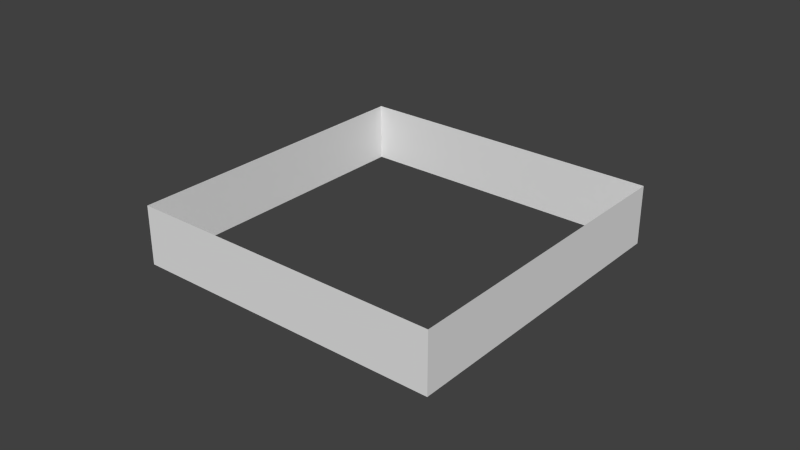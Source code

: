 # Source: Four_Sided_Cutout.blend  (saved by Blender 2.74.0; exported with 4.5.12 LTS)
import bpy
from mathutils import Matrix  # noqa: F401  (used for matrix-valued properties, if any)

bpy.ops.wm.read_factory_settings(use_empty=True)
scene = bpy.context.scene
scene.name = 'Scene'

# ---- collections
col_collection_1 = bpy.data.collections.new('Collection 1'); scene.collection.children.link(col_collection_1)

# ---- world
world_world = bpy.data.worlds.new('World'); scene.world = world_world
world_world.color = (0.05088, 0.05088, 0.05088)
world_world.use_sun_shadow = False
world_world.sun_shadow_jitter_overblur = 0.0
world_world.cycles.sampling_method = 'MANUAL'
world_world.cycles.sample_map_resolution = 256

# ---- meshes
me_base_point = bpy.data.meshes.new('Base Point')
me_base_point.from_pydata([(0.0, 0.0, 0.0)], [], [])
me_base_point.use_remesh_preserve_volume = False
me_base_point.use_remesh_preserve_attributes = False
me_base_point.use_mirror_vertex_groups = False
me_base_point.update()
me_4_sided_cutout = bpy.data.meshes.new('4 Sided Cutout')
me_4_sided_cutout.from_pydata([(0.0, 0.0, 0.0), (0.0, 0.1016, 0.0), (0.1016, 0.1016, 0.0), (0.1016, 0.0, 0.0), (0.0, 0.0, 0.01905), (0.0, 0.1016, 0.01905), (0.1016, 0.1016, 0.01905), (0.1016, 0.0, 0.01905)], [], [(0, 4, 5, 1), (1, 5, 6, 2), (2, 6, 7, 3), (4, 0, 3, 7)])
me_4_sided_cutout.use_remesh_preserve_volume = False
me_4_sided_cutout.use_remesh_preserve_attributes = False
me_4_sided_cutout.use_mirror_vertex_groups = False
me_4_sided_cutout.update()
me_cage = bpy.data.meshes.new('CAGE')
me_cage.from_pydata([(0.0, 0.0, 0.0), (0.0, 0.6096, 0.0), (0.6096, 0.6096, 0.0), (0.6096, 0.0, 0.0), (0.0, 0.0, 0.6096), (0.0, 0.6096, 0.6096), (0.6096, 0.6096, 0.6096), (0.6096, 0.0, 0.6096)], [], [(0, 1, 2, 3), (4, 7, 6, 5), (0, 4, 5, 1), (1, 5, 6, 2), (2, 6, 7, 3), (4, 0, 3, 7)])
me_cage.use_remesh_preserve_volume = False
me_cage.use_remesh_preserve_attributes = False
me_cage.use_mirror_vertex_groups = False
me_cage.update()

# ---- objects
ob_bpassembly_4_sided_cutout = bpy.data.objects.new('BPASSEMBLY.4 Sided Cutout', me_base_point)
ob_vpdimz_4_sided_cutout = bpy.data.objects.new('VPDIMZ.4 Sided Cutout', None)
ob_vpdimy_4_sided_cutout = bpy.data.objects.new('VPDIMY.4 Sided Cutout', None)
ob_vpdimx_4_sided_cutout = bpy.data.objects.new('VPDIMX.4 Sided Cutout', None)
ob_mesh_4_sided_cutout_4_sided_cutout = bpy.data.objects.new('MESH.4 Sided Cutout.4 Sided Cutout', me_4_sided_cutout)
ob_cage_4_sided_cutout_cage = bpy.data.objects.new('CAGE.4 Sided Cutout.CAGE', me_cage)

# ---- transforms, parenting, visibility, modifiers, constraints
ob_bpassembly_4_sided_cutout.location = (0.0, 0.0, 0.0)
ob_bpassembly_4_sided_cutout.lineart.crease_threshold = 0.0
ob_vpdimz_4_sided_cutout.parent = ob_bpassembly_4_sided_cutout
ob_vpdimz_4_sided_cutout.location = (0.0, 0.0, 0.01905)
ob_vpdimz_4_sided_cutout.lock_location = (True, True, False)
ob_vpdimz_4_sided_cutout.empty_display_size = 0.0254
ob_vpdimz_4_sided_cutout.empty_image_offset = (0.0, 0.0)
ob_vpdimz_4_sided_cutout.lineart.crease_threshold = 0.0
ob_vpdimy_4_sided_cutout.parent = ob_bpassembly_4_sided_cutout
ob_vpdimy_4_sided_cutout.location = (0.0, 0.1016, 0.0)
ob_vpdimy_4_sided_cutout.lock_location = (True, False, True)
ob_vpdimy_4_sided_cutout.empty_display_size = 0.0254
ob_vpdimy_4_sided_cutout.empty_image_offset = (0.0, 0.0)
ob_vpdimy_4_sided_cutout.lineart.crease_threshold = 0.0
ob_vpdimx_4_sided_cutout.parent = ob_bpassembly_4_sided_cutout
ob_vpdimx_4_sided_cutout.location = (0.1016, 0.0, 0.0)
ob_vpdimx_4_sided_cutout.lock_location = (False, True, True)
ob_vpdimx_4_sided_cutout.empty_display_size = 0.0254
ob_vpdimx_4_sided_cutout.empty_image_offset = (0.0, 0.0)
ob_vpdimx_4_sided_cutout.lineart.crease_threshold = 0.0
ob_mesh_4_sided_cutout_4_sided_cutout.parent = ob_bpassembly_4_sided_cutout
ob_mesh_4_sided_cutout_4_sided_cutout.location = (0.0, 0.0, 0.0)
ob_mesh_4_sided_cutout_4_sided_cutout.display_type = 'WIRE'
ob_mesh_4_sided_cutout_4_sided_cutout.lineart.crease_threshold = 0.0
_vg = ob_mesh_4_sided_cutout_4_sided_cutout.vertex_groups.new(name='X Dimension')
_vg = ob_mesh_4_sided_cutout_4_sided_cutout.vertex_groups.new(name='Y Dimension')
_vg = ob_mesh_4_sided_cutout_4_sided_cutout.vertex_groups.new(name='Z Dimension')
_m = ob_mesh_4_sided_cutout_4_sided_cutout.modifiers.new('Hook-VPDIMX.4 Sided Cutout', 'HOOK')
_m.center = (0.1016, 0.0, 0.0)
_m.matrix_inverse = ((1.0, 0.0, 0.0, -0.1016), (0.0, 1.0, 0.0, 0.0), (0.0, 0.0, 1.0, 0.0), (0.0, 0.0, 0.0, 1.0))
_m.object = ob_vpdimx_4_sided_cutout
_m = ob_mesh_4_sided_cutout_4_sided_cutout.modifiers.new('Hook-VPDIMY.4 Sided Cutout', 'HOOK')
_m.center = (0.0, 0.1016, 0.0)
_m.matrix_inverse = ((1.0, 0.0, 0.0, 0.0), (0.0, 1.0, 0.0, -0.1016), (0.0, 0.0, 1.0, 0.0), (0.0, 0.0, 0.0, 1.0))
_m.object = ob_vpdimy_4_sided_cutout
_m = ob_mesh_4_sided_cutout_4_sided_cutout.modifiers.new('Hook-VPDIMZ.4 Sided Cutout', 'HOOK')
_m.center = (0.0, 0.0, 0.01905)
_m.matrix_inverse = ((1.0, 0.0, 0.0, 0.0), (0.0, 1.0, 0.0, 0.0), (0.0, 0.0, 1.0, -0.01905), (0.0, 0.0, 0.0, 1.0))
_m.object = ob_vpdimz_4_sided_cutout
ob_cage_4_sided_cutout_cage.parent = ob_bpassembly_4_sided_cutout
ob_cage_4_sided_cutout_cage.location = (0.0, 0.0, 0.0)
ob_cage_4_sided_cutout_cage.lock_location = (True, True, True)
ob_cage_4_sided_cutout_cage.lock_rotation = (True, True, True)
ob_cage_4_sided_cutout_cage.visible_camera = False
ob_cage_4_sided_cutout_cage.visible_diffuse = False
ob_cage_4_sided_cutout_cage.visible_glossy = False
ob_cage_4_sided_cutout_cage.visible_transmission = False
ob_cage_4_sided_cutout_cage.visible_shadow = False
ob_cage_4_sided_cutout_cage.display_type = 'WIRE'
ob_cage_4_sided_cutout_cage.lineart.crease_threshold = 0.0
_vg = ob_cage_4_sided_cutout_cage.vertex_groups.new(name='X Dimension')
_vg = ob_cage_4_sided_cutout_cage.vertex_groups.new(name='Y Dimension')
_vg = ob_cage_4_sided_cutout_cage.vertex_groups.new(name='Z Dimension')
_m = ob_cage_4_sided_cutout_cage.modifiers.new('Hook-VPDIMX.New Assembly', 'HOOK')
_m.center = (0.6096, 0.0, 0.0)
_m.matrix_inverse = ((1.0, 0.0, 0.0, -0.6096), (0.0, 1.0, 0.0, 0.0), (0.0, 0.0, 1.0, 0.0), (0.0, 0.0, 0.0, 1.0))
_m.object = ob_vpdimx_4_sided_cutout
_m = ob_cage_4_sided_cutout_cage.modifiers.new('Hook-VPDIMY.New Assembly', 'HOOK')
_m.center = (0.0, 0.6096, 0.0)
_m.matrix_inverse = ((1.0, 0.0, 0.0, 0.0), (0.0, 1.0, 0.0, -0.6096), (0.0, 0.0, 1.0, 0.0), (0.0, 0.0, 0.0, 1.0))
_m.object = ob_vpdimy_4_sided_cutout
_m = ob_cage_4_sided_cutout_cage.modifiers.new('Hook-VPDIMZ.New Assembly', 'HOOK')
_m.center = (0.0, 0.0, 0.6096)
_m.matrix_inverse = ((1.0, 0.0, 0.0, 0.0), (0.0, 1.0, 0.0, 0.0), (0.0, 0.0, 1.0, -0.6096), (0.0, 0.0, 0.0, 1.0))
_m.object = ob_vpdimz_4_sided_cutout

# ---- collection membership
col_collection_1.objects.link(ob_bpassembly_4_sided_cutout)
col_collection_1.objects.link(ob_vpdimz_4_sided_cutout)
col_collection_1.objects.link(ob_vpdimy_4_sided_cutout)
col_collection_1.objects.link(ob_vpdimx_4_sided_cutout)
col_collection_1.objects.link(ob_mesh_4_sided_cutout_4_sided_cutout)
col_collection_1.objects.link(ob_cage_4_sided_cutout_cage)

# ---- scene / render settings (as saved in the file)
scene.frame_start = 1; scene.frame_end = 250; scene.frame_set(1)
scene.render.engine = 'CYCLES'
scene.render.resolution_percentage = 50
scene.render.dither_intensity = 0.0
scene.cycles.use_denoising = False
scene.cycles.samples = 10
scene.cycles.sampling_pattern = 'TABULATED_SOBOL'
scene.cycles.light_sampling_threshold = 0.0
scene.cycles.use_adaptive_sampling = False
scene.cycles.use_light_tree = False
scene.cycles.caustics_reflective = False
scene.cycles.caustics_refractive = False
scene.cycles.blur_glossy = 0.0
scene.cycles.pixel_filter_type = 'GAUSSIAN'
scene.cycles.sample_clamp_direct = 1.0
scene.cycles.sample_clamp_indirect = 1.0
scene.view_settings.view_transform = 'Standard'
bpy.context.view_layer.update()

# ---- added for rendering (the .blend has no active camera and no usable light): camera, sun
cam_auto = bpy.data.cameras.new('AutoCamera')
cam_auto.lens = 50.0
cam_auto.sensor_width = 36.0
cam_auto.clip_end = 1000.0
ob_auto_camera = bpy.data.objects.new('AutoCamera', cam_auto)
scene.collection.objects.link(ob_auto_camera)
ob_auto_camera.location = (0.235845, -0.171254, 0.157561)
ob_auto_camera.rotation_euler = (1.09748, -7.21219e-08, 0.694738)
scene.camera = ob_auto_camera
light_auto_sun = bpy.data.lights.new('AutoSun', 'SUN')
light_auto_sun.energy = 3.0
light_auto_sun.angle = 0.0523599
ob_auto_sun = bpy.data.objects.new('AutoSun', light_auto_sun)
scene.collection.objects.link(ob_auto_sun)
ob_auto_sun.rotation_euler = (0.872665, 0.174533, 0.523599)
bpy.context.view_layer.update()
